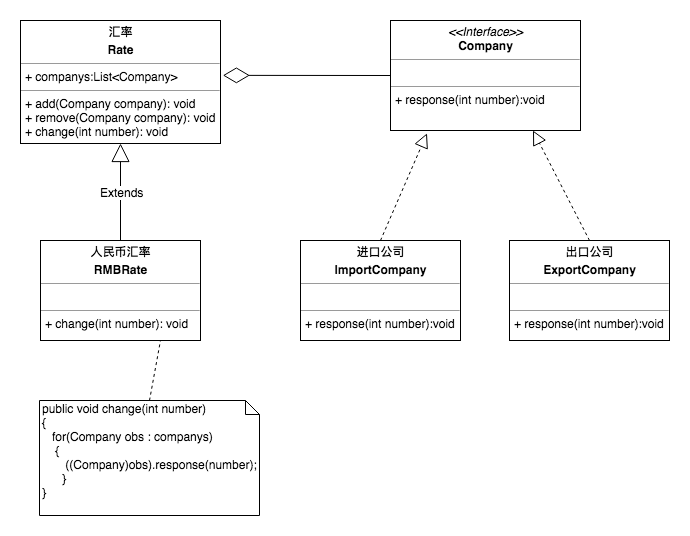

The diagram above was exported from draw.io. Its source (the exported page's mxGraphModel, read from the mxfile embedded in the PNG):
<mxGraphModel dx="1251" dy="569" grid="1" gridSize="10" guides="1" tooltips="1" connect="1" arrows="1" fold="1" page="1" pageScale="1" pageWidth="827" pageHeight="1169" math="0" shadow="0">
  <root>
    <mxCell id="0" />
    <mxCell id="1" parent="0" />
    <mxCell id="JY8SsVTVJ8eMZaBQdsMG-1" value="&lt;p style=&quot;margin: 0px ; margin-top: 4px ; text-align: center&quot;&gt;&lt;b&gt;人民币汇率&lt;/b&gt;&lt;/p&gt;&lt;p style=&quot;margin: 0px ; margin-top: 4px ; text-align: center&quot;&gt;&lt;b&gt;RMBRate&lt;/b&gt;&lt;br&gt;&lt;/p&gt;&lt;hr size=&quot;1&quot;&gt;&lt;p style=&quot;margin: 0px ; margin-left: 4px&quot;&gt;&lt;br&gt;&lt;/p&gt;&lt;hr size=&quot;1&quot;&gt;&lt;p style=&quot;margin: 0px ; margin-left: 4px&quot;&gt;+ change(int number): void&lt;br&gt;&lt;/p&gt;" style="verticalAlign=top;align=left;overflow=fill;fontSize=12;fontFamily=Helvetica;html=1;" vertex="1" parent="1">
      <mxGeometry x="121" y="265" width="160" height="100" as="geometry" />
    </mxCell>
    <mxCell id="JY8SsVTVJ8eMZaBQdsMG-2" value="&lt;p style=&quot;margin: 0px ; margin-top: 4px ; text-align: center&quot;&gt;&lt;b&gt;进口公司&lt;/b&gt;&lt;/p&gt;&lt;p style=&quot;margin: 0px ; margin-top: 4px ; text-align: center&quot;&gt;&lt;b&gt;ImportCompany&lt;/b&gt;&lt;/p&gt;&lt;hr size=&quot;1&quot;&gt;&lt;p style=&quot;margin: 0px ; margin-left: 4px&quot;&gt;&lt;br&gt;&lt;/p&gt;&lt;hr size=&quot;1&quot;&gt;&lt;p style=&quot;margin: 0px ; margin-left: 4px&quot;&gt;+ response(int number):void&lt;br&gt;&lt;/p&gt;" style="verticalAlign=top;align=left;overflow=fill;fontSize=12;fontFamily=Helvetica;html=1;" vertex="1" parent="1">
      <mxGeometry x="381" y="265" width="160" height="100" as="geometry" />
    </mxCell>
    <mxCell id="JY8SsVTVJ8eMZaBQdsMG-3" value="public void change(int number)&lt;br&gt;{&lt;br&gt;&amp;nbsp; &amp;nbsp;for(Company obs : companys)&lt;br&gt;&amp;nbsp; &amp;nbsp; {&lt;br&gt;&amp;nbsp; &amp;nbsp; &amp;nbsp; &amp;nbsp;((Company)obs).response(number);&lt;br&gt;&amp;nbsp; &amp;nbsp; &amp;nbsp; }&lt;br&gt;}" style="shape=note;whiteSpace=wrap;html=1;size=14;verticalAlign=top;align=left;spacingTop=-6;" vertex="1" parent="1">
      <mxGeometry x="120" y="425" width="220" height="115" as="geometry" />
    </mxCell>
    <mxCell id="JY8SsVTVJ8eMZaBQdsMG-4" value="" style="endArrow=none;dashed=1;html=1;entryX=0.75;entryY=1;entryDx=0;entryDy=0;exitX=0.5;exitY=0;exitDx=0;exitDy=0;exitPerimeter=0;" edge="1" parent="1" source="JY8SsVTVJ8eMZaBQdsMG-3" target="JY8SsVTVJ8eMZaBQdsMG-1">
      <mxGeometry width="50" height="50" relative="1" as="geometry">
        <mxPoint x="141" y="445" as="sourcePoint" />
        <mxPoint x="141" y="365" as="targetPoint" />
      </mxGeometry>
    </mxCell>
    <mxCell id="JY8SsVTVJ8eMZaBQdsMG-5" value="" style="endArrow=diamondThin;endFill=0;endSize=24;html=1;exitX=0;exitY=0.5;exitDx=0;exitDy=0;entryX=1.012;entryY=0.446;entryDx=0;entryDy=0;entryPerimeter=0;" edge="1" parent="1" source="JY8SsVTVJ8eMZaBQdsMG-9" target="JY8SsVTVJ8eMZaBQdsMG-7">
      <mxGeometry width="160" relative="1" as="geometry">
        <mxPoint x="301" y="119.08977998580554" as="sourcePoint" />
        <mxPoint x="431.44000000000005" y="117.84000000000003" as="targetPoint" />
      </mxGeometry>
    </mxCell>
    <mxCell id="JY8SsVTVJ8eMZaBQdsMG-6" value="" style="endArrow=block;dashed=1;endFill=0;endSize=12;html=1;exitX=0.5;exitY=0;exitDx=0;exitDy=0;entryX=0.192;entryY=1.026;entryDx=0;entryDy=0;entryPerimeter=0;" edge="1" parent="1" source="JY8SsVTVJ8eMZaBQdsMG-2" target="JY8SsVTVJ8eMZaBQdsMG-9">
      <mxGeometry width="160" relative="1" as="geometry">
        <mxPoint x="121" y="275" as="sourcePoint" />
        <mxPoint x="239.44000000000005" y="168.29999999999995" as="targetPoint" />
      </mxGeometry>
    </mxCell>
    <mxCell id="JY8SsVTVJ8eMZaBQdsMG-7" value="&lt;p style=&quot;margin: 0px ; margin-top: 4px ; text-align: center&quot;&gt;&lt;b&gt;汇率&lt;/b&gt;&lt;/p&gt;&lt;p style=&quot;margin: 0px ; margin-top: 4px ; text-align: center&quot;&gt;&lt;b&gt;Rate&lt;/b&gt;&lt;/p&gt;&lt;hr size=&quot;1&quot;&gt;&lt;p style=&quot;margin: 0px ; margin-left: 4px&quot;&gt;+ companys:List&amp;lt;Company&amp;gt;&lt;/p&gt;&lt;hr size=&quot;1&quot;&gt;&lt;p style=&quot;margin: 0px ; margin-left: 4px&quot;&gt;+ add(Company company): void&lt;br&gt;&lt;/p&gt;&lt;p style=&quot;margin: 0px ; margin-left: 4px&quot;&gt;+ remove(Company company): void&lt;br&gt;&lt;/p&gt;&lt;p style=&quot;margin: 0px ; margin-left: 4px&quot;&gt;+ change(int number): void&lt;br&gt;&lt;/p&gt;" style="verticalAlign=top;align=left;overflow=fill;fontSize=12;fontFamily=Helvetica;html=1;" vertex="1" parent="1">
      <mxGeometry x="101" y="45" width="200" height="123" as="geometry" />
    </mxCell>
    <mxCell id="JY8SsVTVJ8eMZaBQdsMG-8" value="Extends" style="endArrow=block;endSize=16;endFill=0;html=1;exitX=0.5;exitY=0;exitDx=0;exitDy=0;entryX=0.5;entryY=1;entryDx=0;entryDy=0;" edge="1" parent="1" source="JY8SsVTVJ8eMZaBQdsMG-1" target="JY8SsVTVJ8eMZaBQdsMG-7">
      <mxGeometry width="160" relative="1" as="geometry">
        <mxPoint x="-9" y="205" as="sourcePoint" />
        <mxPoint x="151" y="205" as="targetPoint" />
      </mxGeometry>
    </mxCell>
    <mxCell id="JY8SsVTVJ8eMZaBQdsMG-9" value="&lt;p style=&quot;margin: 0px ; margin-top: 4px ; text-align: center&quot;&gt;&lt;i&gt;&amp;lt;&amp;lt;Interface&amp;gt;&amp;gt;&lt;/i&gt;&lt;br&gt;&lt;b&gt;Company&lt;/b&gt;&lt;/p&gt;&lt;hr size=&quot;1&quot;&gt;&lt;p style=&quot;margin: 0px ; margin-left: 4px&quot;&gt;&lt;br&gt;&lt;/p&gt;&lt;hr size=&quot;1&quot;&gt;&lt;p style=&quot;margin: 0px ; margin-left: 4px&quot;&gt;+ response(int number):void&lt;/p&gt;" style="verticalAlign=top;align=left;overflow=fill;fontSize=12;fontFamily=Helvetica;html=1;" vertex="1" parent="1">
      <mxGeometry x="471" y="45" width="190" height="110" as="geometry" />
    </mxCell>
    <mxCell id="JY8SsVTVJ8eMZaBQdsMG-10" value="&lt;p style=&quot;margin: 0px ; margin-top: 4px ; text-align: center&quot;&gt;&lt;b&gt;出口公司&lt;/b&gt;&lt;/p&gt;&lt;p style=&quot;margin: 0px ; margin-top: 4px ; text-align: center&quot;&gt;&lt;b&gt;ExportCompany&lt;/b&gt;&lt;/p&gt;&lt;hr size=&quot;1&quot;&gt;&lt;p style=&quot;margin: 0px ; margin-left: 4px&quot;&gt;&lt;br&gt;&lt;/p&gt;&lt;hr size=&quot;1&quot;&gt;&lt;p style=&quot;margin: 0px ; margin-left: 4px&quot;&gt;+ response(int number):void&lt;br&gt;&lt;/p&gt;" style="verticalAlign=top;align=left;overflow=fill;fontSize=12;fontFamily=Helvetica;html=1;" vertex="1" parent="1">
      <mxGeometry x="590" y="265" width="160" height="100" as="geometry" />
    </mxCell>
    <mxCell id="JY8SsVTVJ8eMZaBQdsMG-11" value="" style="endArrow=block;dashed=1;endFill=0;endSize=12;html=1;exitX=0.5;exitY=0;exitDx=0;exitDy=0;entryX=0.75;entryY=1;entryDx=0;entryDy=0;" edge="1" parent="1" source="JY8SsVTVJ8eMZaBQdsMG-10" target="JY8SsVTVJ8eMZaBQdsMG-9">
      <mxGeometry width="160" relative="1" as="geometry">
        <mxPoint x="471" y="275" as="sourcePoint" />
        <mxPoint x="610" y="160" as="targetPoint" />
      </mxGeometry>
    </mxCell>
  </root>
</mxGraphModel>